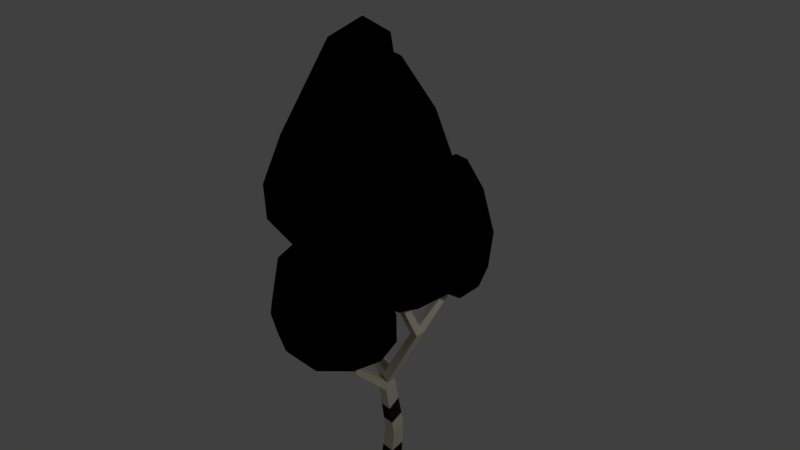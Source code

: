 # Source: birch.blend  (saved by Blender 2.78.0; exported with 4.5.12 LTS)
import bpy
from mathutils import Matrix  # noqa: F401  (used for matrix-valued properties, if any)

bpy.ops.wm.read_factory_settings(use_empty=True)
scene = bpy.context.scene
scene.name = 'Scene'

# ---- collections
col_collection_1 = bpy.data.collections.new('Collection 1'); scene.collection.children.link(col_collection_1)

# ---- materials (node trees are filled in below, after node groups)
mat_leaf = bpy.data.materials.new('Leaf')
mat_leaf.alpha_threshold = 0.0
mat_leaf.roughness = 0.5
mat_log = bpy.data.materials.new('Log')
mat_log.alpha_threshold = 0.0
mat_log.diffuse_color = (0.8, 0.781, 0.6079, 1.0)
mat_log.roughness = 0.5
mat_log.line_color = (0.0, 0.0, 0.0, 1.0)
mat_material_001 = bpy.data.materials.new('Material.001')
mat_material_001.alpha_threshold = 0.0
mat_material_001.diffuse_color = (0.0291, 0.01812, 0.008254, 1.0)
mat_material_001.roughness = 0.5

# ---- material node trees
mat_leaf.use_nodes = True; mat_leaf.node_tree.nodes.clear()
_N = mat_leaf.node_tree.nodes; _L = mat_leaf.node_tree.links
n0 = _N.new('NodeUndefined'); n0.name = 'Output'; n0.location = (241, 193)
n0.inputs[1].default_value = 1.0
n1 = _N.new('ShaderNodeBsdfDiffuse'); n1.name = 'Diffuse BSDF'; n1.location = (37, 105)
n1.inputs[0].default_value = (0.1618, 0.3667, 0.02824, 1.0)
_L.new(n1.outputs[0], n0.inputs[0])
mat_log.use_nodes = True; mat_log.node_tree.nodes.clear()
_N = mat_log.node_tree.nodes; _L = mat_log.node_tree.links
n0 = _N.new('ShaderNodeOutputMaterial'); n0.name = 'Material Output'; n0.location = (300, 300)
n1 = _N.new('ShaderNodeBsdfDiffuse'); n1.name = 'Diffuse BSDF'; n1.location = (10, 300)
n1.inputs[0].default_value = (0.8, 0.781, 0.6079, 1.0)
_L.new(n1.outputs[0], n0.inputs[0])
n0.is_active_output = True
mat_material_001.use_nodes = True; mat_material_001.node_tree.nodes.clear()
_N = mat_material_001.node_tree.nodes; _L = mat_material_001.node_tree.links
n0 = _N.new('ShaderNodeOutputMaterial'); n0.name = 'Material Output'; n0.location = (300, 300)
n1 = _N.new('ShaderNodeBsdfDiffuse'); n1.name = 'Diffuse BSDF'; n1.location = (10, 300)
n1.inputs[0].default_value = (0.0291, 0.01812, 0.008254, 1.0)
_L.new(n1.outputs[0], n0.inputs[0])
n0.is_active_output = True

# ---- world
world_world = bpy.data.worlds.new('World'); scene.world = world_world
world_world.color = (0.05088, 0.05088, 0.05088)
world_world.use_sun_shadow = False
world_world.sun_shadow_jitter_overblur = 0.0
world_world.cycles.sampling_method = 'MANUAL'

# ---- cameras
cam_camera = bpy.data.cameras.new('Camera')
cam_camera.clip_end = 100.0
cam_camera.lens = 35.0
cam_camera.sensor_width = 32.0
cam_camera.sensor_height = 18.0
cam_camera.ortho_scale = 7.314
cam_camera.dof.focus_distance = 0.0

# ---- lights
light_lamp = bpy.data.lights.new('Lamp', 'POINT')
light_lamp.transmission_factor = 0.0
light_lamp.cutoff_distance = 30.0
light_lamp.energy = 100.0
light_lamp.shadow_buffer_clip_start = 1.001
light_lamp.shadow_soft_size = 0.1
light_lamp.shadow_maximum_resolution = 0.006
light_lamp.use_absolute_resolution = True

# ---- meshes
me_icosphere_006 = bpy.data.meshes.new('Icosphere.006')
me_icosphere_006.from_pydata([(0.1169, -0.09355, -2.492), (1.199, -1.022, -1.876), (0.09993, -1.302, -2.159), (-1.174, 0.04785, -1.83), (-0.686, 0.8918, -1.638), (0.8174, 0.3737, -1.424), (0.2044, -1.307, -0.171), (-1.179, -0.6459, 0.02696), (-1.179, 0.6113, -0.08124), (0.08045, 0.7713, 0.3947), (0.9995, -0.2521, 0.3016), (-0.01704, 0.008562, 1.916), (0.09122, -0.7852, -2.451), (0.723, -0.6004, -2.374), (0.7398, -1.297, -2.256), (1.185, -0.3166, -1.683), (0.5321, 0.2199, -2.179), (-0.5829, -0.01646, -2.301), (-0.6465, -0.7131, -1.999), (-0.2753, 0.5371, -2.211), (-1.087, 0.6252, -1.858), (0.09028, 0.7558, -1.606), (1.384, -0.8337, -0.9159), (1.178, 0.04134, -0.6408), (0.4654, -1.599, -1.734), (1.111, -1.444, -1.459), (-1.264, -0.366, -1.267), (-0.5478, -1.18, -1.406), (-1.171, 0.8933, -1.093), (-1.463, 0.4412, -1.3), (0.4899, 0.6664, -0.6164), (-0.4172, 0.9301, -0.792), (0.6662, -0.8446, 0.3619), (-0.6649, -1.053, 0.2883), (-1.284, 0.03241, 0.1611), (-0.5612, 0.8073, 0.4743), (0.666, 0.4113, 0.586), (0.002243, -0.5385, 1.358), (0.4948, -0.0157, 1.421), (-0.6063, -0.2945, 1.345), (-0.5365, 0.3448, 1.404), (0.09892, 0.519, 1.437)], [], [(0, 13, 12), (1, 13, 15), (0, 12, 17), (0, 17, 19), (0, 19, 16), (1, 15, 22), (2, 14, 24), (3, 18, 26), (4, 20, 28), (5, 21, 30), (1, 22, 25), (2, 24, 27), (3, 26, 29), (4, 28, 31), (5, 30, 23), (6, 32, 37), (7, 33, 39), (8, 34, 40), (9, 35, 41), (10, 36, 38), (38, 41, 11), (38, 36, 41), (36, 9, 41), (41, 40, 11), (41, 35, 40), (35, 8, 40), (40, 39, 11), (40, 34, 39), (34, 7, 39), (39, 37, 11), (39, 33, 37), (33, 6, 37), (37, 38, 11), (37, 32, 38), (32, 10, 38), (23, 36, 10), (23, 30, 36), (30, 9, 36), (31, 35, 9), (31, 28, 35), (28, 8, 35), (29, 34, 8), (29, 26, 34), (26, 7, 34), (27, 33, 7), (27, 24, 33), (24, 6, 33), (25, 32, 6), (25, 22, 32), (22, 10, 32), (30, 31, 9), (30, 21, 31), (21, 4, 31), (28, 29, 8), (28, 20, 29), (20, 3, 29), (26, 27, 7), (26, 18, 27), (18, 2, 27), (24, 25, 6), (24, 14, 25), (14, 1, 25), (22, 23, 10), (22, 15, 23), (15, 5, 23), (16, 21, 5), (16, 19, 21), (19, 4, 21), (19, 20, 4), (19, 17, 20), (17, 3, 20), (17, 18, 3), (17, 12, 18), (12, 2, 18), (15, 16, 5), (15, 13, 16), (13, 0, 16), (12, 14, 2), (12, 13, 14), (13, 1, 14)])
me_icosphere_006.materials.append(mat_leaf)
me_icosphere_006.use_remesh_preserve_volume = False
me_icosphere_006.use_remesh_preserve_attributes = False
me_icosphere_006.use_mirror_vertex_groups = False
me_icosphere_006.update()
me_icosphere_005 = bpy.data.meshes.new('Icosphere.005')
me_icosphere_005.from_pydata([(-0.04998, 0.3078, -0.5654), (0.6887, -0.167, 0.4071), (-0.2715, -0.4829, 0.2665), (-0.9962, 0.2691, -0.2324), (-0.4789, 0.9334, 0.2388), (0.6632, 0.7867, 0.4808), (0.3834, -0.02749, 2.017), (-0.5471, -0.0006712, 1.687), (-0.823, 0.7274, 1.543), (0.1166, 1.319, 2.317), (0.8481, 0.6496, 2.076), (-0.2001, 1.233, 3.723), (-0.2044, -0.1733, -0.3721), (0.3759, -0.01445, -0.317), (0.2307, -0.4436, 0.2196), (0.8101, 0.3087, 0.2586), (0.365, 0.5704, -0.2841), (-0.5855, 0.3096, -0.5209), (-0.7378, -0.1885, -0.09005), (-0.257, 0.7393, -0.3579), (-0.8312, 0.7003, -0.2347), (0.1292, 0.9567, 0.4312), (0.9346, 0.1481, 1.195), (0.9015, 0.6834, 1.162), (0.1327, -0.5232, 1.14), (0.6224, -0.304, 1.234), (-0.9657, -0.0431, 0.4707), (-0.4365, -0.4329, 0.9188), (-0.8005, 0.8688, 0.6537), (-1.107, 0.4835, 0.2878), (0.453, 1.011, 1.33), (-0.1892, 1.035, 1.222), (0.651, 0.3879, 2.271), (-0.1022, 0.07935, 2.055), (-0.8329, 0.4572, 1.768), (-0.3964, 1.279, 2.347), (0.5748, 1.154, 2.379), (0.04419, 0.736, 3.268), (0.3736, 1.156, 3.324), (-0.5123, 0.882, 3.322), (-0.5668, 1.353, 3.364), (-0.02033, 1.58, 3.391)], [], [(0, 13, 12), (1, 13, 15), (0, 12, 17), (0, 17, 19), (0, 19, 16), (1, 15, 22), (2, 14, 24), (3, 18, 26), (4, 20, 28), (5, 21, 30), (1, 22, 25), (2, 24, 27), (3, 26, 29), (4, 28, 31), (5, 30, 23), (6, 32, 37), (7, 33, 39), (8, 34, 40), (9, 35, 41), (10, 36, 38), (38, 41, 11), (38, 36, 41), (36, 9, 41), (41, 40, 11), (41, 35, 40), (35, 8, 40), (40, 39, 11), (40, 34, 39), (34, 7, 39), (39, 37, 11), (39, 33, 37), (33, 6, 37), (37, 38, 11), (37, 32, 38), (32, 10, 38), (23, 36, 10), (23, 30, 36), (30, 9, 36), (31, 35, 9), (31, 28, 35), (28, 8, 35), (29, 34, 8), (29, 26, 34), (26, 7, 34), (27, 33, 7), (27, 24, 33), (24, 6, 33), (25, 32, 6), (25, 22, 32), (22, 10, 32), (30, 31, 9), (30, 21, 31), (21, 4, 31), (28, 29, 8), (28, 20, 29), (20, 3, 29), (26, 27, 7), (26, 18, 27), (18, 2, 27), (24, 25, 6), (24, 14, 25), (14, 1, 25), (22, 23, 10), (22, 15, 23), (15, 5, 23), (16, 21, 5), (16, 19, 21), (19, 4, 21), (19, 20, 4), (19, 17, 20), (17, 3, 20), (17, 18, 3), (17, 12, 18), (12, 2, 18), (15, 16, 5), (15, 13, 16), (13, 0, 16), (12, 14, 2), (12, 13, 14), (13, 1, 14)])
me_icosphere_005.materials.append(mat_leaf)
me_icosphere_005.use_remesh_preserve_volume = False
me_icosphere_005.use_remesh_preserve_attributes = False
me_icosphere_005.use_mirror_vertex_groups = False
me_icosphere_005.update()
me_icosphere_004 = bpy.data.meshes.new('Icosphere.004')
me_icosphere_004.from_pydata([(-0.03587, 0.3145, -0.6278), (0.6591, -0.1968, 0.02703), (-0.331, -0.5082, 0.05543), (-1.002, 0.2677, -0.245), (-0.5127, 0.8916, 0.1437), (0.5856, 0.7296, 0.1543), (-0.04843, -0.583, 1.756), (-1.12, -0.5317, 1.772), (-1.259, 0.2803, 1.656), (-0.2522, 0.6822, 1.983), (0.525, 0.2624, 1.648), (-0.2437, -0.2011, 3.35), (-0.1863, -0.1651, -0.4645), (0.3961, -0.006855, -0.4696), (0.2269, -0.4543, -0.06821), (0.7791, 0.2801, -0.05568), (0.3734, 0.5715, -0.4143), (-0.5797, 0.3123, -0.5462), (-0.7601, -0.1942, -0.1507), (-0.2493, 0.7424, -0.4102), (-0.828, 0.7016, -0.2484), (0.0595, 0.9054, 0.182), (0.7746, 0.03689, 0.6461), (0.7258, 0.567, 0.7099), (-0.1543, -0.6406, 0.697), (0.4367, -0.4155, 0.6506), (-1.158, -0.13, 0.4233), (-0.7712, -0.5645, 0.6824), (-0.9526, 0.7227, 0.6195), (-1.197, 0.4277, 0.2885), (0.2246, 0.8694, 0.9278), (-0.4658, 0.8316, 1.007), (0.3407, -0.2455, 1.917), (-0.6035, -0.7093, 2.1), (-1.33, -0.1559, 1.907), (-0.8038, 0.4955, 2.177), (0.2485, 0.5695, 1.983), (-0.0997, -0.5564, 2.99), (0.2306, -0.06671, 2.907), (-0.7097, -0.4395, 3.062), (-0.7564, 0.07736, 3.044), (-0.1707, 0.3054, 2.976)], [], [(0, 13, 12), (1, 13, 15), (0, 12, 17), (0, 17, 19), (0, 19, 16), (1, 15, 22), (2, 14, 24), (3, 18, 26), (4, 20, 28), (5, 21, 30), (1, 22, 25), (2, 24, 27), (3, 26, 29), (4, 28, 31), (5, 30, 23), (6, 32, 37), (7, 33, 39), (8, 34, 40), (9, 35, 41), (10, 36, 38), (38, 41, 11), (38, 36, 41), (36, 9, 41), (41, 40, 11), (41, 35, 40), (35, 8, 40), (40, 39, 11), (40, 34, 39), (34, 7, 39), (39, 37, 11), (39, 33, 37), (33, 6, 37), (37, 38, 11), (37, 32, 38), (32, 10, 38), (23, 36, 10), (23, 30, 36), (30, 9, 36), (31, 35, 9), (31, 28, 35), (28, 8, 35), (29, 34, 8), (29, 26, 34), (26, 7, 34), (27, 33, 7), (27, 24, 33), (24, 6, 33), (25, 32, 6), (25, 22, 32), (22, 10, 32), (30, 31, 9), (30, 21, 31), (21, 4, 31), (28, 29, 8), (28, 20, 29), (20, 3, 29), (26, 27, 7), (26, 18, 27), (18, 2, 27), (24, 25, 6), (24, 14, 25), (14, 1, 25), (22, 23, 10), (22, 15, 23), (15, 5, 23), (16, 21, 5), (16, 19, 21), (19, 4, 21), (19, 20, 4), (19, 17, 20), (17, 3, 20), (17, 18, 3), (17, 12, 18), (12, 2, 18), (15, 16, 5), (15, 13, 16), (13, 0, 16), (12, 14, 2), (12, 13, 14), (13, 1, 14)])
me_icosphere_004.materials.append(mat_leaf)
me_icosphere_004.use_remesh_preserve_volume = False
me_icosphere_004.use_remesh_preserve_attributes = False
me_icosphere_004.use_mirror_vertex_groups = False
me_icosphere_004.update()
me_icosphere_003 = bpy.data.meshes.new('Icosphere.003')
me_icosphere_003.from_pydata([(0.1571, 0.06996, -0.6646), (0.8288, -0.6889, -0.2115), (-0.1835, -1.118, -0.2334), (-0.7961, 0.01767, -0.4173), (-0.217, 0.8069, -0.2236), (0.8226, 0.5126, -0.1589), (0.3158, -1.454, 0.7239), (-0.6294, -1.218, 0.835), (-0.639, 0.1845, 0.7383), (0.3255, 0.4922, 0.9421), (0.9499, -0.315, 0.8444), (0.08232, -0.7532, 2.426), (-0.02831, -0.5809, -0.5577), (0.5649, -0.3401, -0.548), (0.3626, -1.049, -0.2976), (0.971, -0.02476, -0.2639), (0.5645, 0.3759, -0.5258), (-0.3882, 0.05689, -0.6169), (-0.5825, -0.6176, -0.3559), (-0.03641, 0.5713, -0.5465), (-0.6008, 0.5472, -0.4437), (0.3425, 0.7663, -0.1837), (1.035, -0.4855, 0.1936), (1.034, 0.2326, 0.2141), (0.06543, -1.47, 0.1914), (0.6556, -1.158, 0.1858), (-0.8713, -0.4793, 0.0141), (-0.5046, -1.227, 0.1747), (-0.5549, 0.7197, 0.06476), (-0.8883, 0.2994, -0.0993), (0.635, 0.6775, 0.2876), (0.02129, 0.7942, 0.2893), (0.7218, -1.002, 0.9086), (-0.1956, -1.557, 0.8902), (-0.745, -0.624, 0.9924), (-0.1924, 0.3296, 1.115), (0.7451, 0.1798, 1.031), (0.2082, -1.291, 1.647), (0.5618, -0.6304, 1.761), (-0.3194, -1.237, 1.833), (-0.3183, -0.5168, 2.01), (0.2341, -0.1491, 1.963)], [], [(0, 13, 12), (1, 13, 15), (0, 12, 17), (0, 17, 19), (0, 19, 16), (1, 15, 22), (2, 14, 24), (3, 18, 26), (4, 20, 28), (5, 21, 30), (1, 22, 25), (2, 24, 27), (3, 26, 29), (4, 28, 31), (5, 30, 23), (6, 32, 37), (7, 33, 39), (8, 34, 40), (9, 35, 41), (10, 36, 38), (38, 41, 11), (38, 36, 41), (36, 9, 41), (41, 40, 11), (41, 35, 40), (35, 8, 40), (40, 39, 11), (40, 34, 39), (34, 7, 39), (39, 37, 11), (39, 33, 37), (33, 6, 37), (37, 38, 11), (37, 32, 38), (32, 10, 38), (23, 36, 10), (23, 30, 36), (30, 9, 36), (31, 35, 9), (31, 28, 35), (28, 8, 35), (29, 34, 8), (29, 26, 34), (26, 7, 34), (27, 33, 7), (27, 24, 33), (24, 6, 33), (25, 32, 6), (25, 22, 32), (22, 10, 32), (30, 31, 9), (30, 21, 31), (21, 4, 31), (28, 29, 8), (28, 20, 29), (20, 3, 29), (26, 27, 7), (26, 18, 27), (18, 2, 27), (24, 25, 6), (24, 14, 25), (14, 1, 25), (22, 23, 10), (22, 15, 23), (15, 5, 23), (16, 21, 5), (16, 19, 21), (19, 4, 21), (19, 20, 4), (19, 17, 20), (17, 3, 20), (17, 18, 3), (17, 12, 18), (12, 2, 18), (15, 16, 5), (15, 13, 16), (13, 0, 16), (12, 14, 2), (12, 13, 14), (13, 1, 14)])
me_icosphere_003.materials.append(mat_leaf)
me_icosphere_003.use_remesh_preserve_volume = False
me_icosphere_003.use_remesh_preserve_attributes = False
me_icosphere_003.use_mirror_vertex_groups = False
me_icosphere_003.update()
me_icosphere_001 = bpy.data.meshes.new('Icosphere.001')
me_icosphere_001.from_pydata([(0.005674, 0.2967, -1.894), (0.8182, -0.5203, -1.329), (-0.07574, -0.9377, -1.658), (-0.9424, 0.2667, -1.383), (-0.393, 1.123, -1.184), (0.6505, 0.7595, -0.9869), (0.05361, -0.9736, -0.03732), (-1.048, -0.5797, 0.1655), (-0.8296, 0.648, 0.1523), (0.1827, 0.8688, 0.5143), (0.7941, 0.03154, 0.3424), (-0.01025, 0.004779, 1.922), (-0.06181, -0.4102, -1.862), (0.4755, -0.1669, -1.726), (0.4723, -0.8893, -1.693), (0.839, 0.173, -1.172), (0.3868, 0.6288, -1.61), (-0.5385, 0.3066, -1.78), (-0.6439, -0.414, -1.524), (-0.214, 0.8762, -1.705), (-0.7793, 0.8455, -1.411), (0.1655, 1.064, -1.139), (0.9335, -0.2851, -0.6148), (0.8927, 0.44, -0.3994), (0.2133, -1.18, -1.297), (0.7174, -0.9267, -1.039), (-1.041, -0.2023, -0.897), (-0.5797, -0.8886, -1.039), (-0.7132, 1.01, -0.6958), (-1.041, 0.5654, -0.901), (0.4845, 0.9202, -0.3327), (-0.1361, 1.092, -0.4259), (0.4842, -0.5532, 0.393), (-0.6467, -0.9395, 0.3614), (-1.038, 0.06133, 0.3279), (-0.3495, 0.8444, 0.6143), (0.6226, 0.5509, 0.6264), (0.001178, -0.508, 1.351), (0.4856, 0.01402, 1.41), (-0.5536, -0.2965, 1.377), (-0.4497, 0.3313, 1.45), (0.1485, 0.5204, 1.468)], [], [(0, 13, 12), (1, 13, 15), (0, 12, 17), (0, 17, 19), (0, 19, 16), (1, 15, 22), (2, 14, 24), (3, 18, 26), (4, 20, 28), (5, 21, 30), (1, 22, 25), (2, 24, 27), (3, 26, 29), (4, 28, 31), (5, 30, 23), (6, 32, 37), (7, 33, 39), (8, 34, 40), (9, 35, 41), (10, 36, 38), (38, 41, 11), (38, 36, 41), (36, 9, 41), (41, 40, 11), (41, 35, 40), (35, 8, 40), (40, 39, 11), (40, 34, 39), (34, 7, 39), (39, 37, 11), (39, 33, 37), (33, 6, 37), (37, 38, 11), (37, 32, 38), (32, 10, 38), (23, 36, 10), (23, 30, 36), (30, 9, 36), (31, 35, 9), (31, 28, 35), (28, 8, 35), (29, 34, 8), (29, 26, 34), (26, 7, 34), (27, 33, 7), (27, 24, 33), (24, 6, 33), (25, 32, 6), (25, 22, 32), (22, 10, 32), (30, 31, 9), (30, 21, 31), (21, 4, 31), (28, 29, 8), (28, 20, 29), (20, 3, 29), (26, 27, 7), (26, 18, 27), (18, 2, 27), (24, 25, 6), (24, 14, 25), (14, 1, 25), (22, 23, 10), (22, 15, 23), (15, 5, 23), (16, 21, 5), (16, 19, 21), (19, 4, 21), (19, 20, 4), (19, 17, 20), (17, 3, 20), (17, 18, 3), (17, 12, 18), (12, 2, 18), (15, 16, 5), (15, 13, 16), (13, 0, 16), (12, 14, 2), (12, 13, 14), (13, 1, 14)])
me_icosphere_001.materials.append(mat_leaf)
me_icosphere_001.use_remesh_preserve_volume = False
me_icosphere_001.use_remesh_preserve_attributes = False
me_icosphere_001.use_mirror_vertex_groups = False
me_icosphere_001.update()
me_icosphere = bpy.data.meshes.new('Icosphere')
me_icosphere.from_pydata([(0.05163, 0.06612, -1.017), (1.025, -0.08235, -0.8556), (-0.1891, -0.7907, -0.3951), (-0.9218, 0.05483, -0.6349), (-0.3439, 0.7928, -0.4164), (0.6791, 1.087, -0.5786), (0.3128, -0.6941, 0.8043), (-0.7413, -0.3699, 0.7053), (-0.7657, 0.6447, 0.6109), (0.2255, 0.9337, 0.8678), (0.91, 0.2797, 0.796), (-0.0001723, 0.2553, 1.833), (-0.06487, -0.4647, -0.8424), (0.583, -0.01135, -1.143), (0.5699, -0.6707, -0.6649), (0.9132, 0.6558, -0.9612), (0.4254, 0.6116, -1.015), (-0.5365, 0.03945, -0.8922), (-0.6995, -0.4422, -0.555), (-0.1845, 0.5001, -0.8141), (-0.731, 0.5093, -0.6674), (0.2148, 0.9439, -0.4001), (1.135, 0.3612, -0.1903), (0.9507, 1.054, -0.04421), (0.1542, -0.9105, 0.09266), (0.9488, -0.5875, -0.05202), (-0.979, -0.2195, -0.1356), (-0.5905, -0.7099, 0.06435), (-0.6635, 0.7906, -0.06635), (-0.9984, 0.3735, -0.2564), (0.5353, 1.134, 0.1989), (-0.08791, 0.9665, 0.1862), (0.7142, -0.3277, 0.9564), (-0.2732, -0.6378, 0.933), (-0.8766, 0.1659, 0.778), (-0.3088, 0.9119, 0.9502), (0.6669, 0.7123, 0.9541), (0.1537, -0.2732, 1.567), (0.5169, 0.2276, 1.568), (-0.4341, -0.08251, 1.567), (-0.4341, 0.5362, 1.568), (0.1536, 0.7278, 1.568)], [], [(0, 13, 12), (1, 13, 15), (0, 12, 17), (0, 17, 19), (0, 19, 16), (1, 15, 22), (2, 14, 24), (3, 18, 26), (4, 20, 28), (5, 21, 30), (1, 22, 25), (2, 24, 27), (3, 26, 29), (4, 28, 31), (5, 30, 23), (6, 32, 37), (7, 33, 39), (8, 34, 40), (9, 35, 41), (10, 36, 38), (38, 41, 11), (38, 36, 41), (36, 9, 41), (41, 40, 11), (41, 35, 40), (35, 8, 40), (40, 39, 11), (40, 34, 39), (34, 7, 39), (39, 37, 11), (39, 33, 37), (33, 6, 37), (37, 38, 11), (37, 32, 38), (32, 10, 38), (23, 36, 10), (23, 30, 36), (30, 9, 36), (31, 35, 9), (31, 28, 35), (28, 8, 35), (29, 34, 8), (29, 26, 34), (26, 7, 34), (27, 33, 7), (27, 24, 33), (24, 6, 33), (25, 32, 6), (25, 22, 32), (22, 10, 32), (30, 31, 9), (30, 21, 31), (21, 4, 31), (28, 29, 8), (28, 20, 29), (20, 3, 29), (26, 27, 7), (26, 18, 27), (18, 2, 27), (24, 25, 6), (24, 14, 25), (14, 1, 25), (22, 23, 10), (22, 15, 23), (15, 5, 23), (16, 21, 5), (16, 19, 21), (19, 4, 21), (19, 20, 4), (19, 17, 20), (17, 3, 20), (17, 18, 3), (17, 12, 18), (12, 2, 18), (15, 16, 5), (15, 13, 16), (13, 0, 16), (12, 14, 2), (12, 13, 14), (13, 1, 14)])
me_icosphere.materials.append(mat_leaf)
me_icosphere.use_remesh_preserve_volume = False
me_icosphere.use_remesh_preserve_attributes = False
me_icosphere.use_mirror_vertex_groups = False
me_icosphere.update()
me_cube = bpy.data.meshes.new('Cube')
me_cube.from_pydata([(0.4068, 0.7232, 10.12), (-2.044, 0.7119, 10.23), (0.1825, 3.528, 10.95), (-2.264, 3.528, 11.29), (1.49, 1.5, 0.0), (1.49, -1.5, 0.0), (-1.51, -1.5, 0.0), (-1.51, 1.5, 0.0), (-3.259, 4.399, 19.48), (-3.259, 2.411, 19.42), (-5.32, 4.399, 20.05), (-5.32, 2.561, 19.97), (4.285, 4.735, 33.73), (4.285, 2.931, 33.68), (2.62, 4.762, 33.58), (2.62, 2.931, 33.53), (-1.431, 0.9248, 46.49), (-1.431, -0.4192, 46.49), (-2.775, 0.9248, 46.47), (-2.775, -0.4192, 46.47), (-2.22, 0.3677, 60.2), (-2.22, -0.3677, 60.2), (-2.955, 0.3677, 60.2), (-2.955, -0.3677, 60.2), (-4.03, 4.428, 21.79), (-4.036, 2.386, 21.78), (-15.07, 1.555, 29.89), (-15.07, 2.817, 29.89), (-13.82, 2.834, 30.28), (-13.83, 1.607, 30.27), (-17.29, 4.897, 40.57), (-17.29, 5.841, 40.57), (-16.35, 5.854, 40.33), (-16.35, 4.936, 40.33), (-15.51, 3.093, 46.71), (-15.51, 3.648, 46.71), (-14.96, 3.656, 46.57), (-14.96, 3.116, 46.57), (2.179, 4.008, 35.11), (3.821, 4.011, 35.19), (3.875, 13.32, 40.32), (2.854, 13.4, 40.26), (2.584, 12.42, 40.63), (3.591, 12.39, 40.67), (3.623, 14.86, 48.24), (2.999, 14.92, 48.22), (2.834, 14.28, 48.21), (3.449, 14.25, 48.23), (3.57, 13.51, 55.27), (3.029, 13.56, 55.28), (2.885, 13.04, 55.08), (3.42, 13.02, 55.08), (-4.945, 1.71, 18.26), (-3.219, 4.401, 19.56), (-2.878, 1.729, 18.07), (-3.259, 4.335, 19.48), (-4.898, -3.197, 24.43), (-5.991, -2.991, 24.66), (-5.792, -4.276, 24.06), (-4.696, -4.314, 23.96), (-3.739, -4.84, 29.81), (-4.624, -4.393, 29.72), (-4.463, -5.085, 30.16), (-3.576, -5.385, 30.16), (-5.189, -2.168, 36.31), (-5.907, -1.974, 36.36), (-5.776, -2.639, 36.34), (-5.056, -2.695, 36.3), (-3.9, -1.968, 41.7), (-4.39, -1.839, 41.75), (-4.301, -2.29, 41.69), (-3.81, -2.325, 41.66), (0.8018, -0.08733, 6.43), (-1.849, -0.09453, 6.503), (-1.989, 2.789, 7.175), (0.6592, 2.789, 6.96), (-1.775, 4.024, 15.81), (-0.6284, 3.733, 12.96), (-4.003, 4.024, 16.28), (-2.984, 3.733, 13.36), (-2.727, 0.9471, 12.12), (-3.695, 1.28, 14.8), (-0.3671, 0.9603, 11.99), (-1.462, 1.296, 14.64)], [], [(75, 74, 3, 2), (78, 81, 52, 10), (74, 73, 1, 3), (72, 75, 2, 0), (4, 5, 6, 7), (73, 72, 0, 1), (10, 11, 26, 27), (76, 78, 10, 8), (81, 83, 54, 52), (83, 76, 8, 55, 54), (15, 13, 17, 19), (8, 24, 14, 12, 53), (11, 9, 25), (9, 55, 53, 12, 13), (18, 19, 23, 22), (13, 39, 16, 17), (14, 15, 38), (14, 38, 42, 41), (20, 22, 23, 21), (16, 18, 22, 20), (19, 17, 21, 23), (17, 16, 20, 21), (25, 9, 13, 15), (24, 25, 15, 14), (24, 8, 10), (26, 29, 33, 30), (24, 10, 27, 28), (25, 24, 28, 29), (11, 25, 29, 26), (30, 33, 37, 34), (27, 26, 30, 31), (29, 28, 32, 33), (28, 27, 31, 32), (35, 34, 37, 36), (31, 30, 34, 35), (33, 32, 36, 37), (32, 31, 35, 36), (42, 43, 47, 46), (39, 13, 12), (38, 15, 19, 18), (39, 38, 18, 16), (38, 39, 43, 42), (12, 14, 41, 40), (39, 12, 40, 43), (47, 44, 48, 51), (41, 42, 46, 45), (43, 40, 44, 47), (40, 41, 45, 44), (48, 49, 50, 51), (44, 45, 49, 48), (46, 47, 51, 50), (45, 46, 50, 49), (59, 56, 60, 63), (10, 52, 11), (11, 52, 58, 57), (54, 55, 9), (53, 55, 8), (9, 11, 57, 56), (54, 9, 56, 59), (52, 54, 59, 58), (62, 63, 67, 66), (56, 57, 61, 60), (58, 59, 63, 62), (57, 58, 62, 61), (67, 64, 68, 71), (61, 62, 66, 65), (63, 60, 64, 67), (60, 61, 65, 64), (70, 71, 68, 69), (64, 65, 69, 68), (66, 67, 71, 70), (65, 66, 70, 69), (18, 16, 17, 19), (6, 5, 72, 73), (5, 4, 75, 72), (7, 6, 73, 74), (4, 7, 74, 75), (0, 2, 77, 82), (82, 77, 76, 83), (1, 0, 82, 80), (80, 82, 83, 81), (2, 3, 79, 77), (77, 79, 78, 76), (3, 1, 80, 79), (79, 80, 81, 78)])
me_cube.polygons.foreach_set('material_index', [0, 0, 0, 0, 0, 0, 0, 0, 0, 0, 0, 0, 0, 0, 0, 0, 0, 0, 0, 0, 0, 0, 0, 0, 0, 0, 0, 0, 0, 0, 0, 0, 0, 0, 0, 0, 0, 0, 0, 0, 0, 0, 0, 0, 0, 0, 0, 0, 0, 0, 0, 0, 0, 0, 0, 0, 0, 0, 0, 0, 0, 0, 0, 0, 0, 0, 0, 0, 0, 0, 0, 0, 0, 1, 1, 1, 1, 0, 1, 0, 1, 0, 1, 0, 1])
me_cube.materials.append(mat_log)
me_cube.materials.append(mat_material_001)
me_cube.use_remesh_preserve_volume = False
me_cube.use_remesh_preserve_attributes = False
me_cube.use_mirror_vertex_groups = False
me_cube.update()

# ---- objects
ob_leaves02 = bpy.data.objects.new('Leaves02', me_icosphere_006)
ob_leaves03 = bpy.data.objects.new('Leaves03', me_icosphere_005)
ob_leaves04 = bpy.data.objects.new('Leaves04', me_icosphere_004)
ob_leaves05 = bpy.data.objects.new('Leaves05', me_icosphere_003)
ob_leaves06 = bpy.data.objects.new('Leaves06', me_icosphere_001)
ob_leaves01 = bpy.data.objects.new('Leaves01', me_icosphere)
ob_wood = bpy.data.objects.new('Wood', me_cube)
ob_lamp = bpy.data.objects.new('Lamp', light_lamp)
ob_camera = bpy.data.objects.new('Camera', cam_camera)

# ---- transforms, parenting, visibility, modifiers, constraints
ob_leaves02.location = (0.004161, 1.277, 4.015)
ob_leaves02.rotation_euler = (-6.174, 0.01888, 0.3679)
ob_leaves02.scale = (0.471, 0.5418, 0.439)
ob_leaves02.lineart.crease_threshold = 0.0
ob_leaves03.location = (-0.4879, -0.8737, 4.237)
ob_leaves03.scale = (1.0, 0.8851, 0.6713)
ob_leaves03.lineart.crease_threshold = 0.0
ob_leaves04.location = (-0.5059, 0.6001, 4.101)
ob_leaves04.scale = (1.0, 0.8851, 0.6753)
ob_leaves04.lineart.crease_threshold = 0.0
ob_leaves05.location = (-0.1947, -0.5823, 2.775)
ob_leaves05.scale = (0.7097, 0.7097, 0.7097)
ob_leaves05.lineart.crease_threshold = 0.0
ob_leaves06.location = (-1.2, 0.2204, 3.629)
ob_leaves06.rotation_euler = (-6.174, 0.01888, 0.02953)
ob_leaves06.scale = (0.6596, 0.6596, 0.6596)
ob_leaves06.lineart.crease_threshold = 0.0
ob_leaves01.location = (-0.3162, -0.07048, 4.141)
ob_leaves01.scale = (1.0, 0.8851, 1.0)
ob_leaves01.lineart.crease_threshold = 0.0
ob_wood.location = (0.0, 0.0, 0.0)
ob_wood.scale = (0.07473, 0.07473, 0.07473)
ob_wood.lock_rotations_4d = False
ob_wood.empty_display_type = 'ARROWS'
ob_wood.lineart.crease_threshold = 0.0
ob_lamp.location = (4.076, 1.005, 5.904)
ob_lamp.rotation_euler = (0.6503, 0.05522, 1.866)
ob_lamp.lock_rotations_4d = False
ob_lamp.empty_display_type = 'ARROWS'
ob_lamp.color = (0.0, 0.0, 0.0, 0.0)
ob_lamp.lineart.crease_threshold = 0.0
ob_camera.location = (7.481, -6.847, 9.224)
ob_camera.rotation_euler = (1.109, 0.0, 0.8149)
ob_camera.scale = (1.0, 1.882, 1.276)
ob_camera.lock_rotations_4d = False
ob_camera.empty_display_type = 'ARROWS'
ob_camera.color = (0.0, 0.0, 0.0, 0.0)
ob_camera.display_type = 'WIRE'
ob_camera.lineart.crease_threshold = 0.0

# ---- collection membership
col_collection_1.objects.link(ob_leaves02)
col_collection_1.objects.link(ob_leaves03)
col_collection_1.objects.link(ob_leaves04)
col_collection_1.objects.link(ob_leaves05)
col_collection_1.objects.link(ob_leaves06)
col_collection_1.objects.link(ob_leaves01)
col_collection_1.objects.link(ob_wood)
col_collection_1.objects.link(ob_lamp)
col_collection_1.objects.link(ob_camera)

# ---- scene / render settings (as saved in the file)
scene.camera = ob_camera
scene.frame_start = 1; scene.frame_end = 250; scene.frame_set(1)
scene.render.engine = 'CYCLES'
scene.render.resolution_percentage = 50
scene.render.dither_intensity = 0.0
scene.cycles.use_denoising = False
scene.cycles.samples = 128
scene.cycles.sampling_pattern = 'TABULATED_SOBOL'
scene.cycles.light_sampling_threshold = 0.0
scene.cycles.use_adaptive_sampling = False
scene.cycles.use_light_tree = False
scene.cycles.blur_glossy = 0.0
scene.cycles.sample_clamp_indirect = 0.0
scene.view_settings.view_transform = 'Standard'
bpy.context.view_layer.update()
